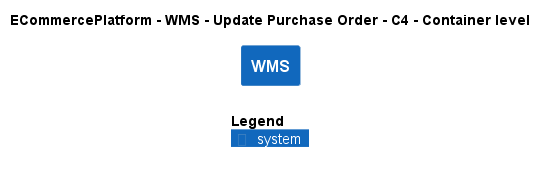

The diagram above was rendered by PlantUML. Its source (embedded in the PNG):
@startuml
!include ..\..\..\..\..\.c4s\C4_Container.puml

AddElementTag("c4interflow:lifecycle:new", $bgColor=green, $fontColor=#ffffff, $borderColor=green, $shadowing="False")
AddElementTag("c4interflow:lifecycle:changed", $bgColor=orange, $fontColor=#ffffff, $borderColor=orange, $shadowing="False")
AddElementTag("c4interflow:lifecycle:removed", $bgColor=red, $fontColor=#ffffff, $borderColor=red, $shadowing="False")

AddRelTag("c4interflow:lifecycle:new", $textColor=green, $lineColor=green)
AddRelTag("c4interflow:lifecycle:changed", $textColor=orange, $lineColor=orange)
AddRelTag("c4interflow:lifecycle:removed", $textColor=red, $lineColor=red)

SHOW_PERSON_PORTRAIT()
LAYOUT_TOP_DOWN()

skinparam linetype polyline

title ECommercePlatform - WMS - Update Purchase Order - C4 - Container level

System(ECommercePlatform.SoftwareSystems.WMS, "WMS", "")



SHOW_LEGEND()
@enduml